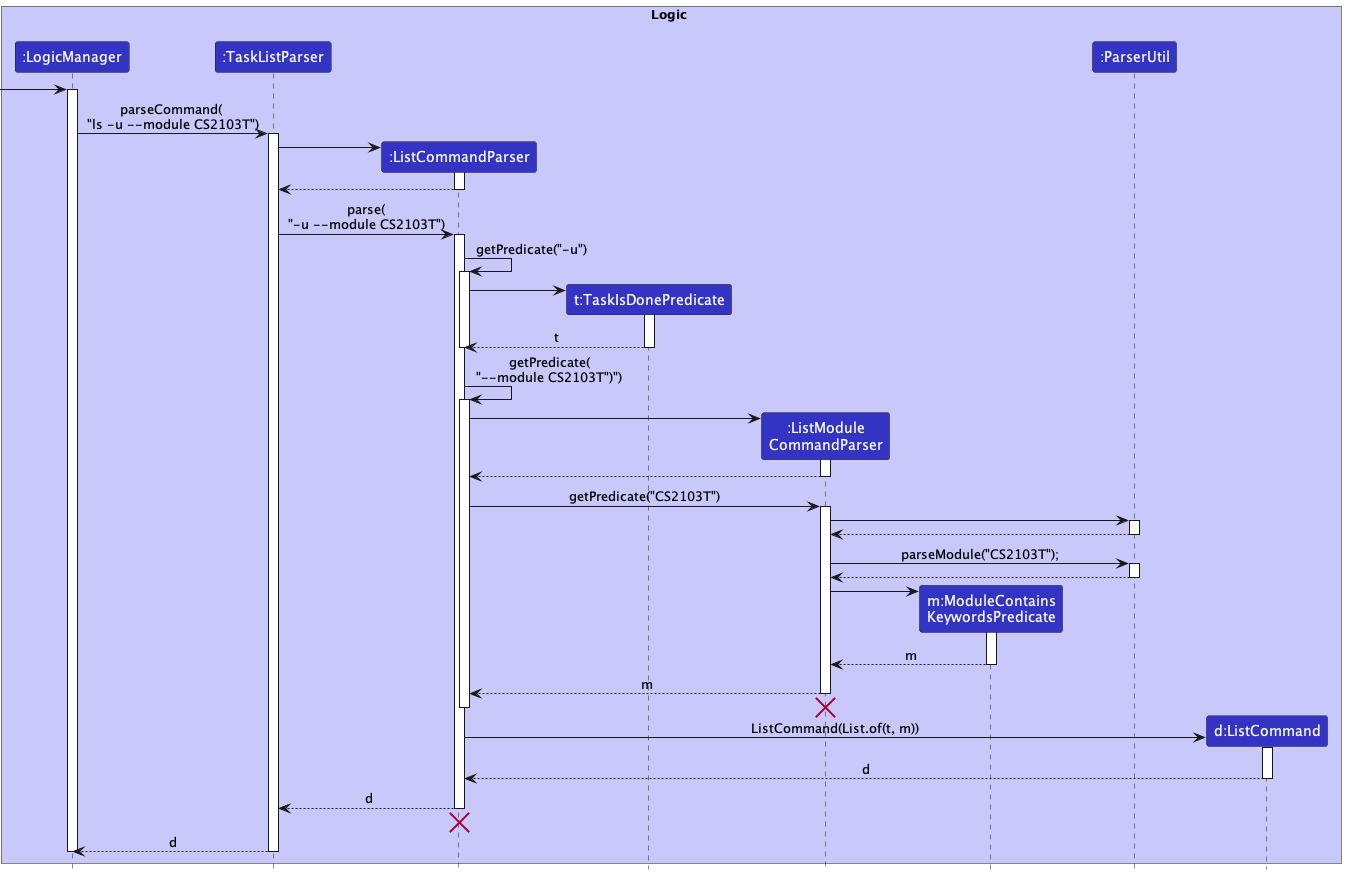

The diagram above was rendered by PlantUML. Its source (embedded in the PNG):
@startuml
!include style.puml
'https://plantuml.com/sequence-diagram

box Logic LOGIC_COLOR_T1
participant ":LogicManager" as LogicManager LOGIC_COLOR
participant ":TaskListParser" as TaskListParser LOGIC_COLOR
participant ":ListCommandParser" as ListCommandParser LOGIC_COLOR
participant "t:TaskIsDonePredicate" as TaskIsDonePredicate LOGIC_COLOR
participant ":ListModule\nCommandParser" as ListModuleCommandParser LOGIC_COLOR
participant "m:ModuleContains\nKeywordsPredicate" as ModuleContainsKeywordsPredicate LOGIC_COLOR
participant ":ParserUtil" as ParserUtil LOGIC_COLOR
participant "d:ListCommand" as ListCommand LOGIC_COLOR
end box

[-> LogicManager
activate LogicManager

LogicManager -> TaskListParser : parseCommand( \n"ls -u --module CS2103T")
activate TaskListParser

create ListCommandParser
TaskListParser -> ListCommandParser
activate ListCommandParser

ListCommandParser --> TaskListParser
deactivate ListCommandParser

TaskListParser -> ListCommandParser : parse(\n"-u --module CS2103T")
activate ListCommandParser

ListCommandParser -> ListCommandParser : getPredicate("-u")
activate ListCommandParser

create TaskIsDonePredicate
ListCommandParser -> TaskIsDonePredicate
activate TaskIsDonePredicate

TaskIsDonePredicate --> ListCommandParser : t
deactivate TaskIsDonePredicate

deactivate ListCommandParser

ListCommandParser -> ListCommandParser : getPredicate(\n"--module CS2103T")")
activate ListCommandParser

create ListModuleCommandParser
ListCommandParser -> ListModuleCommandParser
activate ListModuleCommandParser

ListModuleCommandParser --> ListCommandParser
deactivate ListModuleCommandParser

ListCommandParser -> ListModuleCommandParser : getPredicate("CS2103T")
activate ListModuleCommandParser

ListModuleCommandParser -> ParserUtil
activate ParserUtil

ParserUtil --> ListModuleCommandParser
deactivate ParserUtil

ListModuleCommandParser -> ParserUtil : parseModule("CS2103T");
activate ParserUtil

ParserUtil --> ListModuleCommandParser
deactivate ParserUtil

create ModuleContainsKeywordsPredicate
ListModuleCommandParser -> ModuleContainsKeywordsPredicate
activate ModuleContainsKeywordsPredicate

ModuleContainsKeywordsPredicate --> ListModuleCommandParser : m
deactivate ModuleContainsKeywordsPredicate

ListModuleCommandParser --> ListCommandParser :m
deactivate ListModuleCommandParser

ListModuleCommandParser -[hidden]-> TaskListParser
destroy ListModuleCommandParser

deactivate ListCommandParser

create ListCommand
ListCommandParser -> ListCommand : ListCommand(List.of(t, m))
activate ListCommand

ListCommand --> ListCommandParser : d
deactivate ListCommand

ListCommandParser --> TaskListParser : d
deactivate ListCommandParser

ListCommandParser -[hidden]-> TaskListParser
destroy ListCommandParser

TaskListParser --> LogicManager : d
deactivate TaskListParser

deactivate LogicManager
@enduml